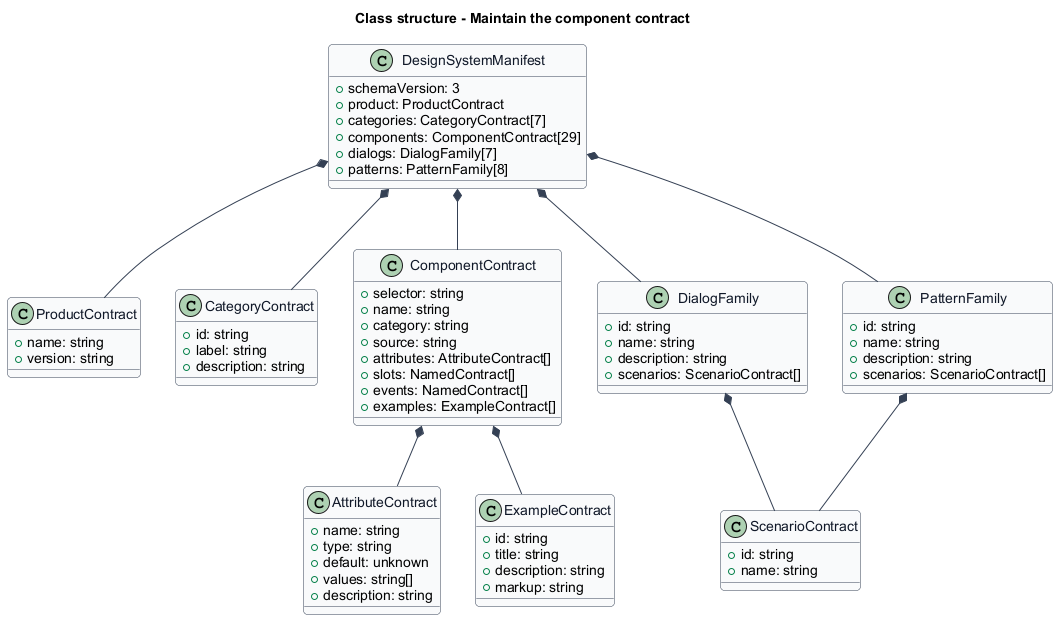

The diagram above was rendered by PlantUML. Its source (embedded in the PNG):
@startuml
skinparam backgroundColor #FFFFFF
skinparam shadowing false
skinparam roundcorner 8
skinparam defaultFontName Arial
skinparam ArrowColor #344054
skinparam class {
  BorderColor #344054
  FontColor #101828
  BackgroundColor #F9FAFB
}
title Class structure - Maintain the component contract
class DesignSystemManifest {
  +schemaVersion: 3
  +product: ProductContract
  +categories: CategoryContract[7]
  +components: ComponentContract[29]
  +dialogs: DialogFamily[7]
  +patterns: PatternFamily[8]
}
class ProductContract {
  +name: string
  +version: string
}
class CategoryContract {
  +id: string
  +label: string
  +description: string
}
class ComponentContract {
  +selector: string
  +name: string
  +category: string
  +source: string
  +attributes: AttributeContract[]
  +slots: NamedContract[]
  +events: NamedContract[]
  +examples: ExampleContract[]
}
class AttributeContract {
  +name: string
  +type: string
  +default: unknown
  +values: string[]
  +description: string
}
class ExampleContract {
  +id: string
  +title: string
  +description: string
  +markup: string
}
class DialogFamily {
  +id: string
  +name: string
  +description: string
  +scenarios: ScenarioContract[]
}
class PatternFamily {
  +id: string
  +name: string
  +description: string
  +scenarios: ScenarioContract[]
}
class ScenarioContract {
  +id: string
  +name: string
}
DesignSystemManifest *-- ProductContract
DesignSystemManifest *-- CategoryContract
DesignSystemManifest *-- ComponentContract
DesignSystemManifest *-- DialogFamily
DesignSystemManifest *-- PatternFamily
ComponentContract *-- AttributeContract
ComponentContract *-- ExampleContract
DialogFamily *-- ScenarioContract
PatternFamily *-- ScenarioContract
@enduml